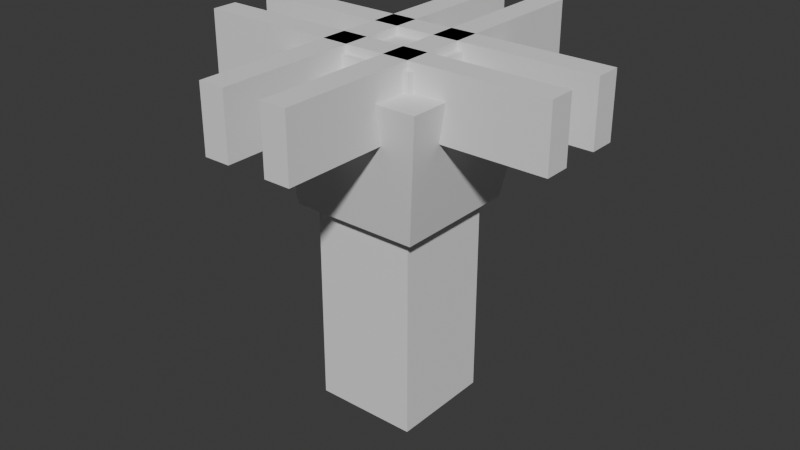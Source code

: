 # Source: MtOthrysCornerTurrets.blend  (saved by Blender 4.2.66; exported with 4.5.12 LTS)
import bpy
from mathutils import Matrix  # noqa: F401  (used for matrix-valued properties, if any)

bpy.ops.wm.read_factory_settings(use_empty=True)
scene = bpy.context.scene
scene.name = 'Scene'

# ---- collections
col_spire = bpy.data.collections.new('Spire'); scene.collection.children.link(col_spire)
col_spire_negative = bpy.data.collections.new('Spire Negative'); col_spire.children.link(col_spire_negative)

# ---- world
world_world = bpy.data.worlds.new('World'); scene.world = world_world
world_world.use_nodes = True; world_world.node_tree.nodes.clear()
_N = world_world.node_tree.nodes; _L = world_world.node_tree.links
n0 = _N.new('ShaderNodeOutputWorld'); n0.name = 'World Output'; n0.location = (300, 300)
n1 = _N.new('ShaderNodeBackground'); n1.name = 'Background'; n1.location = (10, 300)
n1.inputs[0].default_value = (0.05088, 0.05088, 0.05088, 1.0)
_L.new(n1.outputs[0], n0.inputs[0])
n0.is_active_output = True
world_world.color = (0.05088, 0.05088, 0.05088)
world_world.sun_shadow_jitter_overblur = 0.0

# ---- meshes
me_cube_001 = bpy.data.meshes.new('Cube.001')
me_cube_001.from_pydata([(-0.5, -0.5, -0.5), (-0.5, -0.5, 0.5), (-0.5, 0.5, -0.5), (-0.5, 0.5, 0.5), (0.5, -0.5, -0.5), (0.5, -0.5, 0.5), (0.5, 0.5, -0.5), (0.5, 0.5, 0.5), (-0.5, -0.5, 1.775), (-0.5, 0.5, 1.775), (0.5, 0.5, 1.775), (0.5, -0.5, 1.775), (-0.62, -0.62, 1.48), (-0.8193, -0.8193, 2.72), (-0.62, 0.62, 1.48), (-0.8193, 0.8193, 2.72), (0.62, -0.62, 1.48), (0.8193, -0.8193, 2.72), (0.62, 0.62, 1.48), (0.8193, 0.8193, 2.72)], [], [(0, 1, 3, 2), (2, 3, 7, 6), (6, 7, 5, 4), (4, 5, 1, 0), (2, 6, 4, 0), (5, 7, 10, 11), (10, 9, 8, 11), (3, 1, 8, 9), (1, 5, 11, 8), (7, 3, 9, 10), (12, 13, 15, 14), (14, 15, 19, 18), (18, 19, 17, 16), (16, 17, 13, 12), (14, 18, 16, 12), (19, 15, 13, 17)])
_uv = me_cube_001.uv_layers.new(name='UVMap')
_uv.uv.foreach_set('vector', [0.375, 0.0, 0.625, 0.0, 0.625, 0.25, 0.375, 0.25, 0.375, 0.25, 0.625, 0.25, 0.625, 0.5, 0.375, 0.5, 0.375, 0.5, 0.625, 0.5, 0.625, 0.75, 0.375, 0.75, 0.375, 0.75, 0.625, 0.75, 0.625, 1.0, 0.375, 1.0, 0.125, 0.5, 0.375, 0.5, 0.375, 0.75, 0.125, 0.75, 0.625, 0.75, 0.625, 0.5, 0.625, 0.5, 0.625, 0.75, 0.625, 0.5, 0.875, 0.5, 0.875, 0.75, 0.625, 0.75, 0.625, 0.25, 0.625, 0.0, 0.625, 0.0, 0.625, 0.25, 0.625, 1.0, 0.625, 0.75, 0.625, 0.75, 0.625, 1.0, 0.625, 0.5, 0.625, 0.25, 0.625, 0.25, 0.625, 0.5, 0.375, 0.0, 0.625, 0.0, 0.625, 0.25, 0.375, 0.25, 0.375, 0.25, 0.625, 0.25, 0.625, 0.5, 0.375, 0.5, 0.375, 0.5, 0.625, 0.5, 0.625, 0.75, 0.375, 0.75, 0.375, 0.75, 0.625, 0.75, 0.625, 1.0, 0.375, 1.0, 0.125, 0.5, 0.375, 0.5, 0.375, 0.75, 0.125, 0.75, 0.625, 0.5, 0.875, 0.5, 0.875, 0.75, 0.625, 0.75])
me_cube_001.update()
me_cube_002 = bpy.data.meshes.new('Cube.002')
me_cube_002.from_pydata([(-0.5, -0.5, 1.894), (-0.5, -0.5, 2.894), (-0.5, 0.5, 1.894), (-0.5, 0.5, 2.894), (0.5, -0.5, 1.894), (0.5, -0.5, 2.894), (0.5, 0.5, 1.894), (0.5, 0.5, 2.894)], [], [(0, 1, 3, 2), (2, 3, 7, 6), (6, 7, 5, 4), (4, 5, 1, 0), (2, 6, 4, 0), (7, 3, 1, 5)])
_uv = me_cube_002.uv_layers.new(name='UVMap')
_uv.uv.foreach_set('vector', [0.375, 0.0, 0.625, 0.0, 0.625, 0.25, 0.375, 0.25, 0.375, 0.25, 0.625, 0.25, 0.625, 0.5, 0.375, 0.5, 0.375, 0.5, 0.625, 0.5, 0.625, 0.75, 0.375, 0.75, 0.375, 0.75, 0.625, 0.75, 0.625, 1.0, 0.375, 1.0, 0.125, 0.5, 0.375, 0.5, 0.375, 0.75, 0.125, 0.75, 0.625, 0.5, 0.875, 0.5, 0.875, 0.75, 0.625, 0.75])
me_cube_002.update()
me_cube_004 = bpy.data.meshes.new('Cube.004')
me_cube_004.from_pydata([(0.1916, -1.76, 2.361), (0.1916, -1.76, 2.971), (0.1916, 1.76, 2.361), (0.1916, 1.76, 2.971), (0.4416, -1.76, 2.361), (0.4416, -1.76, 2.971), (0.4416, 1.76, 2.361), (0.4416, 1.76, 2.971)], [], [(0, 1, 3, 2), (2, 3, 7, 6), (6, 7, 5, 4), (4, 5, 1, 0), (2, 6, 4, 0), (7, 3, 1, 5)])
_uv = me_cube_004.uv_layers.new(name='UVMap')
_uv.uv.foreach_set('vector', [0.375, 0.0, 0.625, 0.0, 0.625, 0.25, 0.375, 0.25, 0.375, 0.25, 0.625, 0.25, 0.625, 0.5, 0.375, 0.5, 0.375, 0.5, 0.625, 0.5, 0.625, 0.75, 0.375, 0.75, 0.375, 0.75, 0.625, 0.75, 0.625, 1.0, 0.375, 1.0, 0.125, 0.5, 0.375, 0.5, 0.375, 0.75, 0.125, 0.75, 0.625, 0.5, 0.875, 0.5, 0.875, 0.75, 0.625, 0.75])
me_cube_004.update()
me_cube_005 = bpy.data.meshes.new('Cube.005')
me_cube_005.from_pydata([(-0.4416, -1.76, 2.361), (-0.4416, -1.76, 2.971), (-0.4416, 1.76, 2.361), (-0.4416, 1.76, 2.971), (-0.1916, -1.76, 2.361), (-0.1916, -1.76, 2.971), (-0.1916, 1.76, 2.361), (-0.1916, 1.76, 2.971)], [], [(0, 1, 3, 2), (2, 3, 7, 6), (6, 7, 5, 4), (4, 5, 1, 0), (2, 6, 4, 0), (7, 3, 1, 5)])
_uv = me_cube_005.uv_layers.new(name='UVMap')
_uv.uv.foreach_set('vector', [0.375, 0.0, 0.625, 0.0, 0.625, 0.25, 0.375, 0.25, 0.375, 0.25, 0.625, 0.25, 0.625, 0.5, 0.375, 0.5, 0.375, 0.5, 0.625, 0.5, 0.625, 0.75, 0.375, 0.75, 0.375, 0.75, 0.625, 0.75, 0.625, 1.0, 0.375, 1.0, 0.125, 0.5, 0.375, 0.5, 0.375, 0.75, 0.125, 0.75, 0.625, 0.5, 0.875, 0.5, 0.875, 0.75, 0.625, 0.75])
me_cube_005.update()
me_cube_006 = bpy.data.meshes.new('Cube.006')
me_cube_006.from_pydata([(1.76, 0.1916, 2.361), (1.76, 0.1916, 2.971), (-1.76, 0.1916, 2.361), (-1.76, 0.1916, 2.971), (1.76, 0.4416, 2.361), (1.76, 0.4416, 2.971), (-1.76, 0.4416, 2.361), (-1.76, 0.4416, 2.971)], [], [(0, 1, 3, 2), (2, 3, 7, 6), (6, 7, 5, 4), (4, 5, 1, 0), (2, 6, 4, 0), (7, 3, 1, 5)])
_uv = me_cube_006.uv_layers.new(name='UVMap')
_uv.uv.foreach_set('vector', [0.375, 0.0, 0.625, 0.0, 0.625, 0.25, 0.375, 0.25, 0.375, 0.25, 0.625, 0.25, 0.625, 0.5, 0.375, 0.5, 0.375, 0.5, 0.625, 0.5, 0.625, 0.75, 0.375, 0.75, 0.375, 0.75, 0.625, 0.75, 0.625, 1.0, 0.375, 1.0, 0.125, 0.5, 0.375, 0.5, 0.375, 0.75, 0.125, 0.75, 0.625, 0.5, 0.875, 0.5, 0.875, 0.75, 0.625, 0.75])
me_cube_006.update()
me_cube_007 = bpy.data.meshes.new('Cube.007')
me_cube_007.from_pydata([(1.76, -0.4416, 2.361), (1.76, -0.4416, 2.971), (-1.76, -0.4416, 2.361), (-1.76, -0.4416, 2.971), (1.76, -0.1916, 2.361), (1.76, -0.1916, 2.971), (-1.76, -0.1916, 2.361), (-1.76, -0.1916, 2.971)], [], [(0, 1, 3, 2), (2, 3, 7, 6), (6, 7, 5, 4), (4, 5, 1, 0), (2, 6, 4, 0), (7, 3, 1, 5)])
_uv = me_cube_007.uv_layers.new(name='UVMap')
_uv.uv.foreach_set('vector', [0.375, 0.0, 0.625, 0.0, 0.625, 0.25, 0.375, 0.25, 0.375, 0.25, 0.625, 0.25, 0.625, 0.5, 0.375, 0.5, 0.375, 0.5, 0.625, 0.5, 0.625, 0.75, 0.375, 0.75, 0.375, 0.75, 0.625, 0.75, 0.625, 1.0, 0.375, 1.0, 0.125, 0.5, 0.375, 0.5, 0.375, 0.75, 0.125, 0.75, 0.625, 0.5, 0.875, 0.5, 0.875, 0.75, 0.625, 0.75])
me_cube_007.update()

# ---- objects
ob_cube_001 = bpy.data.objects.new('Cube.001', me_cube_001)
ob_cube_002 = bpy.data.objects.new('Cube.002', me_cube_002)
ob_cube_003 = bpy.data.objects.new('Cube.003', me_cube_004)
ob_cube_004 = bpy.data.objects.new('Cube.004', me_cube_005)
ob_cube_005 = bpy.data.objects.new('Cube.005', me_cube_006)
ob_cube_006 = bpy.data.objects.new('Cube.006', me_cube_007)

# ---- transforms, parenting, visibility, modifiers, constraints
ob_cube_001.location = (0.0, 0.0, 0.0)
_m = ob_cube_001.modifiers.new('Boolean', 'BOOLEAN')
_m.object = ob_cube_002
_m.collection = col_spire_negative
_m.operand_type = 'COLLECTION'
_m.solver = 'FAST'
ob_cube_002.location = (0.0, 0.0, 0.0)
ob_cube_003.location = (0.0, 0.0, 0.0)
ob_cube_003.lock_scale = (True, False, True)
ob_cube_004.location = (0.0, 0.0, 0.0)
ob_cube_004.lock_scale = (True, False, True)
ob_cube_005.location = (0.0, 0.0, 0.0)
ob_cube_005.lock_scale = (True, False, True)
ob_cube_006.location = (0.0, 0.0, 0.0)
ob_cube_006.lock_scale = (True, False, True)

# ---- collection membership
col_spire.objects.link(ob_cube_001)
col_spire_negative.objects.link(ob_cube_002)
col_spire_negative.objects.link(ob_cube_003)
col_spire_negative.objects.link(ob_cube_004)
col_spire_negative.objects.link(ob_cube_005)
col_spire_negative.objects.link(ob_cube_006)

# ---- scene / render settings (as saved in the file)
scene.frame_start = 1; scene.frame_end = 250; scene.frame_set(1)
scene.render.engine = 'BLENDER_EEVEE_NEXT'
bpy.context.view_layer.update()

# ---- added for rendering (the .blend has no active camera and no usable light): camera, sun
cam_auto = bpy.data.cameras.new('AutoCamera')
cam_auto.lens = 50.0
cam_auto.sensor_width = 36.0
cam_auto.clip_end = 1000.0
ob_auto_camera = bpy.data.objects.new('AutoCamera', cam_auto)
scene.collection.objects.link(ob_auto_camera)
ob_auto_camera.location = (5.61472, -6.73767, 5.72714)
ob_auto_camera.rotation_euler = (1.09748, -7.21219e-08, 0.694738)
scene.camera = ob_auto_camera
light_auto_sun = bpy.data.lights.new('AutoSun', 'SUN')
light_auto_sun.energy = 3.0
light_auto_sun.angle = 0.0523599
ob_auto_sun = bpy.data.objects.new('AutoSun', light_auto_sun)
scene.collection.objects.link(ob_auto_sun)
ob_auto_sun.rotation_euler = (0.872665, 0.174533, 0.523599)
bpy.context.view_layer.update()
